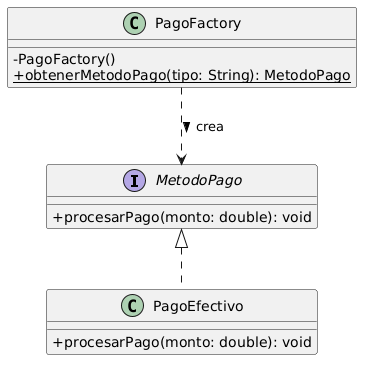

The diagram above was rendered by PlantUML. Its source (embedded in the PNG):
@startuml
skinparam classAttributeIconSize 0

interface MetodoPago {
    + procesarPago(monto: double): void
}

class PagoEfectivo {
    + procesarPago(monto: double): void
}

class PagoFactory {
    - PagoFactory()
    + {static} obtenerMetodoPago(tipo: String): MetodoPago
}

MetodoPago <|.. PagoEfectivo
PagoFactory ..> MetodoPago : crea >
@enduml